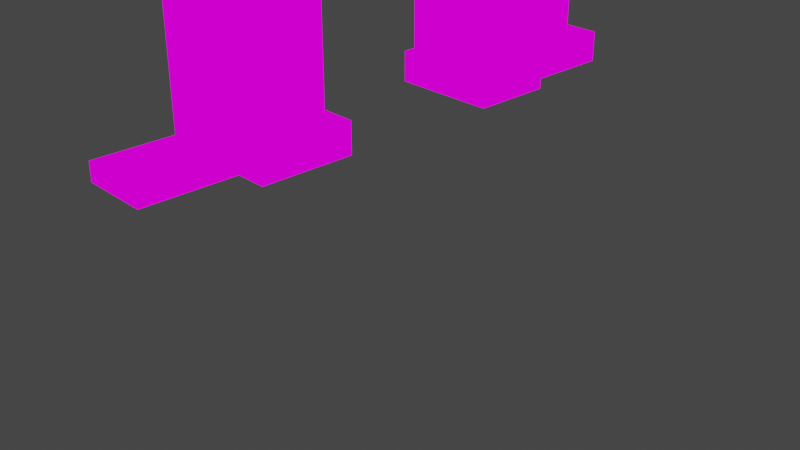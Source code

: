 # Source: porte_leu.blend  (saved by Blender 2.90.8; exported with 4.5.12 LTS)
import bpy
from mathutils import Matrix  # noqa: F401  (used for matrix-valued properties, if any)

bpy.ops.wm.read_factory_settings(use_empty=True)
scene = bpy.context.scene
scene.name = 'Scene'

# ---- collections
col_collection = bpy.data.collections.new('Collection'); scene.collection.children.link(col_collection)

# ---- images (referenced by path relative to the original .blend; pixels are not part of the script)
import os
ASSET_DIR = os.environ.get("B2B_ASSET_DIR", "")  # directory of the original .blend (textures are referenced by path, not embedded)
HERE = os.path.dirname(os.path.abspath(__file__))  # packed textures are extracted next to this script under _unpacked/

def load_image(name, relpath, width, height, colorspace="sRGB"):
    """Load a texture the original file referenced (path relative to the .blend, or extracted next to this script)."""
    p = next((c for c in (os.path.join(HERE, relpath), os.path.join(ASSET_DIR, relpath)) if relpath and os.path.exists(c)), "")
    if p:
        img = bpy.data.images.load(p, check_existing=True)
        img.name = name
    else:  # same state as the original file: an image datablock whose file is absent (Cycles renders it pink)
        img = bpy.data.images.new(name, width, height)
        img.source = "FILE"
        img.filepath = "//" + (relpath or name)
    img.colorspace_settings.name = colorspace
    return img
img_text_porte_leu_png = load_image('text_porte_leu.png', 'text_porte_leu.png', 1024, 1024, 'sRGB')

# ---- materials (node trees are filled in below, after node groups)
mat_material_001 = bpy.data.materials.new('Material.001')
mat_material_001.use_transparent_shadow = False

# ---- material node trees
mat_material_001.use_nodes = True; mat_material_001.node_tree.nodes.clear()
_N = mat_material_001.node_tree.nodes; _L = mat_material_001.node_tree.links
n0 = _N.new('ShaderNodeOutputMaterial'); n0.name = 'Material Output'; n0.location = (300, 300)
n1 = _N.new('ShaderNodeEmission'); n1.name = 'Emission'; n1.location = (10, 300)
n2 = _N.new('ShaderNodeTexImage'); n2.name = 'Image Texture'; n2.location = (-280, 275)
n2.image = img_text_porte_leu_png
n2.interpolation = 'Closest'
_L.new(n1.outputs[0], n0.inputs[0])
_L.new(n2.outputs[0], n1.inputs[0])
n0.is_active_output = True

# ---- world
world_world = bpy.data.worlds.new('World'); scene.world = world_world
world_world.use_nodes = True; world_world.node_tree.nodes.clear()
_N = world_world.node_tree.nodes; _L = world_world.node_tree.links
n0 = _N.new('ShaderNodeOutputWorld'); n0.name = 'World Output'; n0.location = (300, 300)
n1 = _N.new('ShaderNodeBackground'); n1.name = 'Background'; n1.location = (10, 300)
n1.inputs[0].default_value = (0.05088, 0.05088, 0.05088, 1.0)
_L.new(n1.outputs[0], n0.inputs[0])
n0.is_active_output = True
world_world.color = (0.05088, 0.05088, 0.05088)
world_world.use_sun_shadow = False
world_world.sun_shadow_jitter_overblur = 0.0

# ---- cameras
cam_camera = bpy.data.cameras.new('Camera')
cam_camera.clip_end = 100.0
cam_camera.ortho_scale = 7.314

# ---- lights
light_light = bpy.data.lights.new('Light', 'POINT')
light_light.transmission_factor = 0.0
light_light.energy = 1000.0
light_light.shadow_soft_size = 0.1
light_light.shadow_maximum_resolution = 0.006
light_light.use_absolute_resolution = True

# ---- meshes
me_cube_008 = bpy.data.meshes.new('Cube.008')
me_cube_008.from_pydata([(0.3189, -5.282, -0.4672), (0.3189, -5.282, -0.3305), (0.3189, -4.051, -0.4672), (0.3189, -4.006, -0.3305), (0.8201, -5.282, -0.4672), (0.8201, -5.282, -0.3305), (0.8201, -4.051, -0.4672), (0.8201, -4.006, -0.3305), (0.2734, -4.598, -0.4672), (0.2734, -4.598, -0.2394), (0.2734, -3.915, -0.4672), (0.2734, -3.915, -0.2394), (1.048, -4.598, -0.4672), (1.048, -4.598, -0.2394), (1.048, -3.915, -0.4672), (1.048, -3.915, -0.2394), (0.2278, -4.416, -0.4672), (0.2278, -4.416, 2.494), (0.2278, -2.229, -0.4672), (0.2278, -2.229, 2.494), (0.9113, -4.416, -0.4672), (0.9113, -4.416, 2.494), (0.9113, -2.229, -0.4672), (0.9113, -2.229, 2.494), (0.2278, -4.006, -0.4672), (0.2278, -4.006, 2.494), (0.9113, -4.006, -0.4672), (0.9113, -4.006, 2.494), (0.2278, -2.593, 2.494), (0.9113, -2.593, -0.4672), (0.2278, -2.593, -0.4672), (0.9113, -2.593, 2.494), (0.2278, -4.416, 2.039), (0.2278, -2.229, 2.039), (0.9113, -2.229, 2.039), (0.9113, -4.416, 2.039), (0.9113, -4.006, 2.039), (0.2278, -4.006, 2.039), (0.9113, -2.593, 2.039), (0.2278, -2.593, 2.039), (0.9113, -4.416, -0.3761), (0.9113, -4.006, -0.3761), (0.2278, -4.006, -0.3761), (0.2278, -4.416, -0.3761), (0.2278, -2.229, -0.3761), (0.9113, -2.229, -0.3761), (0.9113, -2.593, -0.3761), (0.2278, -2.593, -0.3761), (0.4556, -4.78, -0.4672), (0.4556, -4.78, 2.084), (0.4556, -4.416, -0.4672), (0.4556, -4.416, 2.084), (0.6834, -4.78, -0.4672), (0.6834, -4.78, 2.084), (0.6834, -4.416, -0.4672), (0.6834, -4.416, 2.084), (0.4556, -2.229, -0.4672), (0.4556, -2.229, 2.677), (0.4556, -1.864, -0.4672), (0.4556, -1.864, 2.677), (0.6834, -2.229, -0.4672), (0.6834, -2.229, 2.677), (0.6834, -1.864, -0.4672), (0.6834, -1.864, 2.677), (0.729, -2.502, 2.175), (0.729, -2.502, 1.765), (0.729, -4.097, 2.175), (0.729, -4.097, 1.765), (0.4101, -2.502, 2.175), (0.4101, -2.502, 1.765), (0.4101, -4.097, 2.175), (0.4101, -4.097, 1.765), (0.4101, -4.142, 2.494), (0.4101, -4.142, 2.859), (0.4101, -2.229, 2.494), (0.4101, -2.229, 2.859), (0.729, -4.142, 2.494), (0.729, -4.142, 2.859), (0.729, -2.229, 2.494), (0.729, -2.229, 2.859), (0.729, -4.142, 2.586), (0.4101, -4.142, 2.586), (0.729, -4.507, 2.586), (0.729, -4.507, 2.084), (0.4101, -4.507, 2.084), (0.4101, -4.507, 2.586), (0.4101, -4.416, 2.084), (0.729, -4.416, 2.084), (0.2734, -2.73, -0.4672), (0.2734, -2.73, -0.2394), (0.2734, -2.138, -0.4672), (0.2734, -2.138, -0.2394), (1.048, -2.73, -0.4672), (1.048, -2.73, -0.2394), (1.048, -2.138, -0.4672), (1.048, -2.138, -0.2394), (0.2734, -2.001, -0.4672), (0.2734, -2.001, -0.2394), (0.2734, -1.409, -0.4672), (0.2734, -1.409, -0.2394), (0.9113, -2.001, -0.4672), (0.9113, -2.001, -0.2394), (0.9113, -1.409, -0.4672), (0.9113, -1.409, -0.2394), (0.6834, -1.409, -0.4672), (0.6834, -1.409, -0.2394), (0.6834, -2.001, -0.4672), (0.6834, -2.001, -0.2394), (0.4556, -1.409, -0.4672), (0.4556, -2.001, -0.2394), (0.4556, -1.409, -0.2394), (0.4556, -2.001, -0.4672), (0.6834, -1.682, -0.2394), (0.4556, -1.682, -0.2394), (0.4556, -1.409, 0.2618), (0.6834, -1.409, 0.2618), (0.6834, -1.682, 0.2618), (0.4556, -1.682, 0.2618), (0.4556, -1.409, -0.2394), (0.6834, -1.409, -0.2394), (0.2734, -1.363, -0.2394), (0.2734, -1.363, -0.4672), (0.4556, -1.363, -0.4672), (0.6834, -1.363, -0.2394), (0.9113, -1.363, -0.2394), (0.9113, -1.363, -0.4672), (0.6834, -1.363, -0.4672), (0.4556, -1.363, -0.2394), (0.6834, -1.682, -0.2394), (0.4556, -1.682, -0.2394), (0.3645, -3.413, 1.72), (0.3645, -3.413, 2.95), (0.3645, -3.231, 1.72), (0.3645, -3.231, 2.95), (0.7746, -3.413, 1.72), (0.7746, -3.413, 2.95), (0.7746, -3.231, 1.72), (0.7746, -3.231, 2.95), (0.1823, -2.047, 1.127), (0.1823, -2.639, 1.127), (0.1823, -2.047, 1.31), (0.1823, -2.639, 1.31), (0.9568, -2.047, 1.127), (0.9568, -2.639, 1.127), (0.9568, -2.047, 1.31), (0.9568, -2.639, 1.31), (0.1823, -3.96, 1.082), (0.1823, -4.553, 1.082), (0.1823, -3.96, 1.264), (0.1823, -4.553, 1.264), (0.9568, -3.96, 1.082), (0.9568, -4.553, 1.082), (0.9568, -3.96, 1.264), (0.9568, -4.553, 1.264)], [], [(0, 1, 3, 2), (2, 3, 7, 6), (6, 7, 5, 4), (4, 5, 1, 0), (2, 6, 4, 0), (7, 3, 1, 5), (8, 9, 11, 10), (10, 11, 15, 14), (14, 15, 13, 12), (12, 13, 9, 8), (10, 14, 12, 8), (15, 11, 9, 13), (39, 28, 19, 33), (33, 19, 23, 34), (36, 27, 21, 35), (35, 21, 17, 32), (24, 26, 20, 16), (27, 25, 17, 21), (31, 28, 25, 27), (38, 31, 27, 36), (32, 17, 25, 37), (34, 23, 31, 38), (18, 22, 29, 30), (23, 19, 28, 31), (37, 25, 28, 39), (45, 34, 38, 46), (43, 32, 37, 42), (38, 36, 37, 39), (40, 35, 32, 43), (41, 36, 35, 40), (44, 33, 34, 45), (47, 39, 33, 44), (47, 30, 29, 46), (42, 41, 26, 24), (37, 36, 41, 42), (26, 41, 40, 20), (20, 40, 43, 16), (16, 43, 42, 24), (39, 47, 46, 38), (30, 47, 44, 18), (18, 44, 45, 22), (22, 45, 46, 29), (48, 49, 51, 50), (50, 51, 55, 54), (54, 55, 53, 52), (52, 53, 49, 48), (50, 54, 52, 48), (55, 51, 49, 53), (56, 57, 59, 58), (58, 59, 63, 62), (62, 63, 61, 60), (60, 61, 57, 56), (58, 62, 60, 56), (63, 59, 57, 61), (64, 66, 67, 65), (66, 70, 71, 67), (70, 68, 69, 71), (68, 64, 65, 69), (66, 64, 68, 70), (71, 69, 65, 67), (72, 81, 73, 75, 74), (74, 75, 79, 78), (78, 79, 77, 80, 76), (80, 81, 85, 82), (74, 78, 76, 72), (79, 75, 73, 77), (83, 82, 85, 84), (81, 80, 77, 73), (72, 76, 87, 86), (81, 72, 86, 84, 85), (76, 80, 82, 83, 87), (86, 87, 83, 84), (88, 89, 91, 90), (90, 91, 95, 94), (94, 95, 93, 92), (92, 93, 89, 88), (90, 94, 92, 88), (95, 91, 89, 93), (96, 97, 99, 98), (110, 105, 123, 127), (102, 103, 101, 100), (111, 109, 97, 96), (104, 102, 100, 106), (110, 99, 97, 109, 113), (103, 105, 112, 107, 101), (108, 104, 106, 111), (100, 101, 107, 106), (108, 98, 121, 122), (103, 102, 125, 124), (98, 108, 111, 96), (112, 105, 115, 116), (106, 107, 109, 111), (112, 113, 109, 107), (115, 114, 117, 116), (110, 114, 118), (110, 113, 117, 114), (117, 113, 129), (116, 117, 129, 128), (105, 110, 118, 119), (115, 105, 119), (126, 123, 124, 125), (122, 127, 123, 126), (121, 120, 127, 122), (99, 110, 127, 120), (104, 108, 122, 126), (105, 103, 124, 123), (98, 99, 120, 121), (102, 104, 126, 125), (112, 116, 128), (113, 112, 128, 129), (114, 115, 119, 118), (130, 131, 133, 132), (132, 133, 137, 136), (136, 137, 135, 134), (134, 135, 131, 130), (132, 136, 134, 130), (137, 133, 131, 135), (138, 139, 141, 140), (140, 141, 145, 144), (144, 145, 143, 142), (142, 143, 139, 138), (140, 144, 142, 138), (145, 141, 139, 143), (146, 147, 149, 148), (148, 149, 153, 152), (152, 153, 151, 150), (150, 151, 147, 146), (148, 152, 150, 146), (153, 149, 147, 151)])
me_cube_008.polygons.foreach_set('use_smooth', [True] * 129)
_k = set([(0, 1), (0, 2), (0, 4), (1, 3), (1, 5), (2, 3), (2, 6), (3, 7), (4, 5), (4, 6), (5, 7), (6, 7), (8, 9), (8, 10), (8, 12), (9, 11), (9, 13), (10, 11), (10, 14), (11, 15), (12, 13), (12, 14), (13, 15), (14, 15), (16, 20), (16, 24), (16, 43), (17, 21), (17, 25), (17, 32), (18, 22), (18, 30), (18, 44), (19, 23), (19, 28), (19, 33), (20, 26), (20, 40), (21, 27), (21, 35), (22, 29), (22, 45), (23, 31), (23, 34), (24, 26), (24, 42), (25, 28), (26, 41), (27, 31), (29, 30), (29, 46), (30, 47), (32, 43), (33, 44), (34, 45), (35, 40), (36, 37), (36, 38), (36, 41), (37, 39), (37, 42), (38, 39), (38, 46), (39, 47), (48, 49), (48, 50), (48, 52), (49, 51), (49, 53), (50, 51), (50, 54), (51, 55), (52, 53), (52, 54), (53, 55), (54, 55), (56, 57), (56, 58), (56, 60), (57, 59), (57, 61), (58, 59), (58, 62), (59, 63), (60, 61), (60, 62), (61, 63), (62, 63), (64, 65), (64, 66), (64, 68), (65, 67), (65, 69), (66, 67), (66, 70), (67, 71), (68, 69), (68, 70), (69, 71), (70, 71), (72, 74), (72, 76), (72, 86), (73, 75), (73, 77), (73, 81), (74, 75), (74, 78), (75, 79), (76, 78), (76, 87), (77, 79), (77, 80), (78, 79), (80, 81), (80, 82), (81, 85), (82, 83), (82, 85), (83, 84), (83, 87), (84, 85), (84, 86), (86, 87), (88, 89), (88, 90), (88, 92), (89, 91), (89, 93), (90, 91), (90, 94), (91, 95), (92, 93), (92, 94), (93, 95), (94, 95), (96, 97), (96, 98), (96, 111), (97, 99), (97, 109), (98, 121), (99, 120), (100, 101), (100, 102), (100, 106), (101, 103), (101, 107), (102, 125), (103, 124), (105, 112), (105, 115), (106, 111), (107, 109), (110, 113), (110, 114), (112, 116), (113, 117), (114, 115), (114, 117), (114, 118), (115, 116), (115, 119), (116, 117), (116, 128), (117, 129), (118, 119), (120, 121), (120, 127), (121, 122), (122, 126), (123, 124), (123, 127), (124, 125), (125, 126), (128, 129), (130, 131), (130, 132), (130, 134), (131, 133), (131, 135), (132, 133), (132, 136), (133, 137), (134, 135), (134, 136), (135, 137), (136, 137), (138, 139), (138, 140), (138, 142), (139, 141), (139, 143), (140, 141), (140, 144), (141, 145), (142, 143), (142, 144), (143, 145), (144, 145), (146, 147), (146, 148), (146, 150), (147, 149), (147, 151), (148, 149), (148, 152), (149, 153), (150, 151), (150, 152), (151, 153), (152, 153)])
me_cube_008.attributes.new('sharp_edge', 'BOOLEAN', 'EDGE').data.foreach_set('value', [ (min(e.vertices), max(e.vertices)) in _k for e in me_cube_008.edges])
_uv = me_cube_008.uv_layers.new(name='UVMap')
_uv.uv.foreach_set('vector', [0.07812, 0.2812, 0.07812, 0.3125, 0.2656, 0.3125, 0.2656, 0.2812, 0.4375, 0.2812, 0.4375, 0.3203, 0.5156, 0.3203, 0.5156, 0.2812, 0.007812, 0.01562, 0.03125, 0.007812, 0.03125, 0.2266, 0.007812, 0.2266, 0.5234, 0.2891, 0.5234, 0.3125, 0.4375, 0.3125, 0.4375, 0.2891, 0.9141, 0.4453, 0.9922, 0.4453, 0.9922, 0.2266, 0.9141, 0.2266, 0.5156, 0.3047, 0.4297, 0.3047, 0.4297, 0.08594, 0.5156, 0.08594, 0.3359, 0.2812, 0.3359, 0.3281, 0.4297, 0.3281, 0.4297, 0.2812, 0.1953, 0.2812, 0.1953, 0.3281, 0.3203, 0.3281, 0.3203, 0.2812, 0.9922, 0.007812, 0.9922, 0.04688, 0.8906, 0.04688, 0.8906, 0.007812, 0.3359, 0.2891, 0.3359, 0.3281, 0.2031, 0.3281, 0.2031, 0.2891, 0.1875, 0.4531, 0.3281, 0.4531, 0.3281, 0.3594, 0.1875, 0.3594, 0.3281, 0.4531, 0.1875, 0.4531, 0.1875, 0.3594, 0.3281, 0.3594, 0.4922, 0.9844, 0.4922, 0.9062, 0.4297, 0.9062, 0.4297, 0.9844, 0.4219, 0.7266, 0.4219, 0.8047, 0.5391, 0.8047, 0.5391, 0.7266, 0.2812, 0.7266, 0.2812, 0.8047, 0.2109, 0.8047, 0.2109, 0.7266, 0.5391, 0.7266, 0.5391, 0.8047, 0.4219, 0.8047, 0.4219, 0.7266, 0.4219, 0.3125, 0.5312, 0.3125, 0.5312, 0.2344, 0.4219, 0.2344, 0.5312, 0.5312, 0.4141, 0.5312, 0.4141, 0.4609, 0.5312, 0.4609, 0.5391, 0.5469, 0.4219, 0.5469, 0.4219, 0.3047, 0.5391, 0.3047, 0.7188, 0.8984, 0.7188, 0.9766, 0.4766, 0.9766, 0.4766, 0.8984, 0.2109, 0.7266, 0.2109, 0.8047, 0.2812, 0.8047, 0.2812, 0.7266, 0.4688, 0.9141, 0.4688, 0.9922, 0.4062, 0.9922, 0.4062, 0.9141, 0.4219, 0.625, 0.5312, 0.625, 0.5312, 0.5625, 0.4219, 0.5625, 0.875, 0.07031, 0.7578, 0.07031, 0.7578, 0.007812, 0.875, 0.007812, 0.7422, 0.9844, 0.7422, 0.9062, 0.4922, 0.9062, 0.4922, 0.9844, 0.7266, 0.4766, 0.7266, 0.8906, 0.6641, 0.8906, 0.6641, 0.4766, 0.2109, 0.2891, 0.2109, 0.7266, 0.2812, 0.7266, 0.2812, 0.2891, 0.5391, 0.5547, 0.5391, 0.3047, 0.4219, 0.3047, 0.4219, 0.5547, 0.07812, 0.5703, 0.07812, 0.9844, -0.03906, 0.9844, -0.03906, 0.5703, 0.125, 0.5703, 0.125, 0.9844, 0.05469, 0.9844, 0.05469, 0.5703, 0.007812, 0.5703, 0.007812, 0.9844, 0.125, 0.9844, 0.125, 0.5703, 0.4766, 0.3438, 0.4766, 0.7578, 0.5312, 0.7578, 0.5312, 0.3438, 0.4219, 0.2891, 0.4219, 0.2734, 0.5391, 0.2734, 0.5391, 0.2891, 0.4219, 0.2891, 0.5312, 0.2891, 0.5312, 0.2734, 0.4219, 0.2734, 0.8828, 0.9062, 0.9922, 0.9062, 0.9922, 0.4688, 0.8828, 0.4688, 0.2734, 0.2734, 0.2734, 0.2891, 0.2109, 0.2891, 0.2109, 0.2734, 0.5312, 0.2734, 0.5312, 0.2891, 0.4219, 0.2891, 0.4219, 0.2734, 0.2109, 0.2734, 0.2109, 0.2891, 0.2812, 0.2891, 0.2812, 0.2734, 0.875, 0.8906, 0.875, 0.4531, 0.9922, 0.4531, 0.9922, 0.8906, 0.5312, 0.2734, 0.5312, 0.2891, 0.6016, 0.2891, 0.6016, 0.2734, 0.4219, 0.2734, 0.4219, 0.2891, 0.5312, 0.2891, 0.5312, 0.2734, 0.6016, 0.2734, 0.6016, 0.2891, 0.5391, 0.2891, 0.5391, 0.2734, 0.1562, 0.2812, 0.1562, 0.7188, 0.2188, 0.7188, 0.2188, 0.2812, 0.4531, 0.2969, 0.4531, 0.7031, 0.5, 0.7031, 0.5, 0.2969, 0.8203, 0.0, 0.8203, 0.4375, 0.7578, 0.4375, 0.7578, 0.0, 0.4922, 0.2656, 0.4922, 0.7031, 0.4531, 0.7031, 0.4531, 0.2656, 0.4531, 0.2344, 0.5, 0.2344, 0.5, 0.1719, 0.4531, 0.1719, 0.5, 0.2344, 0.4609, 0.2344, 0.4609, 0.1719, 0.5, 0.1719, 0.8047, 0.3438, 0.8047, 0.8828, 0.8672, 0.8828, 0.8672, 0.3438, 0.4609, 0.2891, 0.4609, 0.8281, 0.5, 0.8281, 0.5, 0.2891, 0.7969, 0.3516, 0.7969, 0.8906, 0.7344, 0.8906, 0.7344, 0.3516, 0.5, 0.3047, 0.5, 0.8047, 0.4531, 0.8047, 0.4531, 0.3047, 0.4531, 0.6875, 0.5, 0.6875, 0.5, 0.625, 0.4531, 0.625, 0.5, 0.6875, 0.4609, 0.6875, 0.4609, 0.625, 0.5, 0.625, 0.9922, 0.9922, 0.7188, 0.9922, 0.7188, 0.8984, 0.9922, 0.8984, 0.5078, 0.7422, 0.4531, 0.7422, 0.4531, 0.6641, 0.5078, 0.6641, 0.2578, 0.7422, 0.5312, 0.7422, 0.5312, 0.6719, 0.2578, 0.6719, 0.4531, 0.7422, 0.5078, 0.7422, 0.5078, 0.6641, 0.4531, 0.6641, 0.5, 0.2812, 0.5, 0.5859, 0.4531, 0.5859, 0.4531, 0.2812, 0.4531, 0.2812, 0.4531, 0.5859, 0.5, 0.5859, 0.5, 0.2812, 0.2656, 0.7969, 0.2656, 0.8125, 0.2656, 0.8594, 0.5938, 0.8594, 0.5938, 0.7969, 0.4531, 0.7969, 0.4531, 0.8594, 0.5078, 0.8594, 0.5078, 0.7969, 0.5938, 0.7969, 0.5938, 0.8594, 0.2656, 0.8594, 0.2656, 0.8125, 0.2656, 0.7969, 0.5, 0.2812, 0.4453, 0.2812, 0.4453, 0.2188, 0.5, 0.2188, 0.4531, 0.6406, 0.5, 0.6406, 0.5, 0.2656, 0.4531, 0.2656, 0.5, 0.5938, 0.4453, 0.5938, 0.4453, 0.2656, 0.5, 0.2656, 0.5078, 0.7266, 0.5078, 0.8125, 0.4531, 0.8125, 0.4531, 0.7266, 0.4531, 0.8125, 0.5078, 0.8125, 0.5078, 0.8594, 0.4531, 0.8594, 0.4531, 0.7969, 0.5156, 0.7969, 0.5156, 0.7188, 0.4531, 0.7188, 0.2656, 0.8125, 0.2656, 0.7969, 0.2188, 0.7188, 0.2031, 0.7188, 0.2031, 0.8125, 0.2656, 0.7969, 0.2656, 0.8047, 0.2031, 0.8047, 0.2031, 0.7188, 0.2188, 0.7188, 0.4531, 0.2344, 0.5, 0.2344, 0.5, 0.2188, 0.4531, 0.2188, 0.5078, 0.2812, 0.5078, 0.3281, 0.6016, 0.3281, 0.6016, 0.2812, 0.4297, 0.2812, 0.4297, 0.3281, 0.5625, 0.3281, 0.5625, 0.2812, 0.6094, 0.2812, 0.6094, 0.3203, 0.5078, 0.3203, 0.5078, 0.2812, 0.5547, 0.2812, 0.5547, 0.3281, 0.4297, 0.3281, 0.4297, 0.2812, 0.4219, 0.6406, 0.5625, 0.6406, 0.5625, 0.5312, 0.4219, 0.5312, 0.5547, 0.6328, 0.4219, 0.6328, 0.4219, 0.5312, 0.5547, 0.5312, 0.6328, 0.2812, 0.6328, 0.3281, 0.7266, 0.3281, 0.7266, 0.2812, 0.4531, 0.7734, 0.4922, 0.7734, 0.4922, 0.7656, 0.4531, 0.7656, 0.7344, 0.2812, 0.7344, 0.3281, 0.6328, 0.3281, 0.6328, 0.2812, 0.4531, 0.2812, 0.4531, 0.3281, 0.4297, 0.3281, 0.4297, 0.2812, 0.5, 0.7656, 0.5312, 0.7656, 0.5312, 0.6562, 0.5, 0.6562, 0.4531, 0.7656, 0.4219, 0.7656, 0.4219, 0.6641, 0.4531, 0.6641, 0.4531, 0.7188, 0.5391, 0.7578, 0.5, 0.7578, 0.5, 0.7109, 0.5, 0.6562, 0.5391, 0.6562, 0.4531, 0.7656, 0.5, 0.7656, 0.5, 0.6562, 0.4531, 0.6562, 0.5312, 0.2812, 0.5312, 0.3281, 0.5, 0.3281, 0.5, 0.2812, 0.4531, 0.7656, 0.4219, 0.7656, 0.4219, 0.7656, 0.4531, 0.7656, 0.7344, 0.3281, 0.7344, 0.2812, 0.7422, 0.2812, 0.7422, 0.3281, 0.4219, 0.7656, 0.4531, 0.7656, 0.4531, 0.6562, 0.4219, 0.6562, 0.8281, 0.007812, 0.875, 0.007812, 0.875, 0.09375, 0.8281, 0.09375, 0.5, 0.2812, 0.5, 0.3281, 0.4531, 0.3281, 0.4531, 0.2812, 0.5, 0.7109, 0.4609, 0.7109, 0.4609, 0.6562, 0.5, 0.6562, 0.8672, 0.0625, 0.8359, 0.0625, 0.8359, 0.02344, 0.8672, 0.02344, 0.4531, 0.7656, 0.4531, 0.7656, 0.4531, 0.7656, 0.875, 0.007812, 0.8281, 0.007812, 0.8281, 0.09375, 0.875, 0.09375, 0.4531, 0.7188, 0.4531, 0.7188, 0.4531, 0.7188, 0.5, 0.4062, 0.4531, 0.4062, 0.4531, 0.3281, 0.5, 0.3281, 0.5, 0.7656, 0.4531, 0.7656, 0.4531, 0.7656, 0.5, 0.7656, 0.5, 0.7656, 0.5, 0.7656, 0.5, 0.7656, 0.5, 0.2812, 0.5, 0.3281, 0.5391, 0.3281, 0.5391, 0.2812, 0.4531, 0.2812, 0.4531, 0.3281, 0.5, 0.3281, 0.5, 0.2812, 0.4297, 0.2812, 0.4297, 0.3281, 0.4609, 0.3281, 0.4609, 0.2812, 0.4219, 0.7656, 0.4531, 0.7656, 0.4531, 0.7656, 0.4219, 0.7656, 0.5, 0.7656, 0.4531, 0.7656, 0.4531, 0.7656, 0.5, 0.7656, 0.5, 0.7578, 0.5391, 0.7578, 0.5391, 0.7656, 0.5, 0.7656, 0.7266, 0.2812, 0.7266, 0.3281, 0.7422, 0.3281, 0.7422, 0.2812, 0.5312, 0.7656, 0.5, 0.7656, 0.5, 0.7656, 0.5312, 0.7656, 0.5, 0.7188, 0.5, 0.7188, 0.5, 0.7188, 0.4531, 0.7188, 0.5, 0.7188, 0.5, 0.7188, 0.4531, 0.7188, 0.8281, 0.09375, 0.875, 0.09375, 0.875, 0.007812, 0.8281, 0.007812, 0.3906, 0.6562, 0.3906, 0.875, 0.4219, 0.875, 0.4219, 0.6562, 0.4375, 0.6641, 0.4375, 0.875, 0.5078, 0.875, 0.5078, 0.6641, 0.4219, 0.6562, 0.4219, 0.8672, 0.3906, 0.8672, 0.3906, 0.6562, 0.5078, 0.6562, 0.5078, 0.8672, 0.4375, 0.8672, 0.4375, 0.6562, 0.4375, 0.4375, 0.5156, 0.4375, 0.5156, 0.4062, 0.4375, 0.4062, 0.5078, 0.4375, 0.4375, 0.4375, 0.4375, 0.4062, 0.5078, 0.4062, 0.625, 0.5625, 0.5156, 0.5625, 0.5156, 0.5938, 0.625, 0.5938, 0.4141, 0.6484, 0.4141, 0.5469, 0.5469, 0.5469, 0.5469, 0.6484, 0.6172, 0.5938, 0.5156, 0.5938, 0.5156, 0.5625, 0.6172, 0.5625, 0.5469, 0.6562, 0.5469, 0.5469, 0.4062, 0.5469, 0.4062, 0.6562, 0.4062, 0.5938, 0.5391, 0.5938, 0.5391, 0.5625, 0.4062, 0.5625, 0.5391, 0.5938, 0.4062, 0.5938, 0.4062, 0.5625, 0.5391, 0.5625, 0.2969, 0.5469, 0.1875, 0.5469, 0.1875, 0.5781, 0.2969, 0.5781, 0.4141, 0.3203, 0.4141, 0.2188, 0.5469, 0.2188, 0.5469, 0.3203, 0.2891, 0.5781, 0.1875, 0.5781, 0.1875, 0.5469, 0.2891, 0.5469, 0.5469, 0.3125, 0.5469, 0.2188, 0.4062, 0.2188, 0.4062, 0.3125, 0.4062, 0.5781, 0.5391, 0.5781, 0.5391, 0.5469, 0.4062, 0.5469, 0.5391, 0.5781, 0.4062, 0.5781, 0.4062, 0.5469, 0.5391, 0.5469])
me_cube_008.materials.append(mat_material_001)
me_cube_008.use_remesh_fix_poles = True
me_cube_008.use_remesh_preserve_attributes = False
me_cube_008.use_mirror_vertex_groups = False
me_cube_008.update()
me_cube_008.normals_split_custom_set([tuple(v) for v in zip(*[iter([-1.0, 0.0, 0.0, -1.0, 0.0, 0.0, -1.0, 0.0, 0.0, -1.0, 0.0, 0.0, 0.0, 0.9487, -0.3162, 0.0, 0.9487, -0.3162, 0.0, 0.9487, -0.3162, 0.0, 0.9487, -0.3162, 1.0, 0.0, 0.0, 1.0, 0.0, 0.0, 1.0, 0.0, 0.0, 1.0, 0.0, 0.0, 0.0, -1.0, 0.0, 0.0, -1.0, 0.0, 0.0, -1.0, 0.0, 0.0, -1.0, 0.0, 0.0, 1.696e-07, -1.0, 0.0, 1.696e-07, -1.0, 0.0, 1.696e-07, -1.0, 0.0, 1.696e-07, -1.0, 0.0, -1.635e-07, 1.0, 0.0, -1.635e-07, 1.0, 0.0, -1.635e-07, 1.0, 0.0, -1.635e-07, 1.0, -1.0, 0.0, 0.0, -1.0, 0.0, 0.0, -1.0, 0.0, 0.0, -1.0, 0.0, 0.0, 0.0, 1.0, 0.0, 0.0, 1.0, 0.0, 0.0, 1.0, 0.0, 0.0, 1.0, 0.0, 1.0, 0.0, 0.0, 1.0, 0.0, 0.0, 1.0, 0.0, 0.0, 1.0, 0.0, 0.0, 0.0, -1.0, 0.0, 0.0, -1.0, 0.0, 0.0, -1.0, 0.0, 0.0, -1.0, 0.0, 0.0, 1.744e-07, -1.0, 0.0, 1.744e-07, -1.0, 0.0, 1.744e-07, -1.0, 0.0, 1.744e-07, -1.0, 0.0, -1.526e-07, 1.0, 0.0, -1.526e-07, 1.0, 0.0, -1.526e-07, 1.0, 0.0, -1.526e-07, 1.0, -1.0, -2.257e-08, 0.0, -1.0, 0.0, 0.0, -1.0, 0.0, 0.0, -1.0, -3.386e-08, 0.0, 0.0, 1.0, 4.189e-07, 0.0, 1.0, 7.656e-07, 0.0, 1.0, 7.656e-07, 0.0, 1.0, 4.189e-07, 1.0, 0.0, 0.0, 1.0, 0.0, 0.0, 1.0, 0.0, 0.0, 1.0, 0.0, 0.0, 0.0, -1.0, -1.445e-07, 0.0, -1.0, 0.0, 0.0, -1.0, 0.0, 0.0, -1.0, -1.445e-07, 0.0, 1.454e-07, -1.0, 0.0, 1.454e-07, -1.0, 0.0, 1.454e-07, -1.0, 0.0, 1.454e-07, -1.0, 0.0, -8.44e-08, 1.0, 0.0, -8.44e-08, 1.0, 0.0, 0.0, 1.0, 0.0, 0.0, 1.0, 0.0, -8.44e-08, 1.0, 0.0, -8.44e-08, 1.0, 0.0, -8.44e-08, 1.0, 0.0, -8.44e-08, 1.0, 1.0, 9.029e-08, 0.0, 1.0, 0.0, 0.0, 1.0, 0.0, 0.0, 1.0, 0.0, 0.0, -1.0, 0.0, 0.0, -1.0, 0.0, 0.0, -1.0, 0.0, 0.0, -1.0, 0.0, 0.0, 1.0, 1.354e-07, 0.0, 1.0, 0.0, 0.0, 1.0, 0.0, 0.0, 1.0, 9.029e-08, 0.0, 0.0, 1.635e-07, -1.0, 0.0, 1.635e-07, -1.0, 0.0, 1.635e-07, -1.0, 0.0, 1.635e-07, -1.0, 0.0, 0.0, 1.0, 0.0, 0.0, 1.0, 0.0, -8.44e-08, 1.0, 0.0, -8.44e-08, 1.0, -1.0, 0.0, 0.0, -1.0, 0.0, 0.0, -1.0, 0.0, 0.0, -1.0, -2.257e-08, 0.0, 1.0, 1.354e-07, 0.0, 1.0, 1.354e-07, 0.0, 1.0, 9.029e-08, 0.0, 1.0, 1.354e-07, 0.0, -1.0, 0.0, 0.0, -1.0, 0.0, 0.0, -1.0, 0.0, 0.0, -1.0, 0.0, 0.0, 0.0, 1.688e-07, -1.0, 0.0, 1.688e-07, -1.0, 0.0, 1.688e-07, -1.0, 0.0, 1.688e-07, -1.0, 0.0, -1.0, -1.445e-07, 0.0, -1.0, -1.445e-07, 0.0, -1.0, -1.445e-07, 0.0, -1.0, -1.445e-07, 1.0, 0.0, 0.0, 1.0, 0.0, 0.0, 1.0, 0.0, 0.0, 1.0, 0.0, 0.0, 0.0, 1.0, 3.612e-08, 0.0, 1.0, 4.189e-07, 0.0, 1.0, 4.189e-07, 0.0, 1.0, 3.612e-08, -1.0, -3.386e-08, 0.0, -1.0, -2.257e-08, 0.0, -1.0, -3.386e-08, 0.0, -1.0, -3.386e-08, 0.0, 0.0, -1.0, -3.612e-08, 0.0, -1.0, 0.0, 0.0, -1.0, 0.0, 0.0, -1.0, -3.612e-08, 0.0, 1.0, 1.445e-07, 0.0, 1.0, 1.445e-07, 0.0, 1.0, 0.0, 0.0, 1.0, 0.0, 0.0, 1.0, 2.889e-07, 0.0, 1.0, 2.889e-07, 0.0, 1.0, 1.445e-07, 0.0, 1.0, 1.445e-07, 1.0, 0.0, 0.0, 1.0, 0.0, 0.0, 1.0, 0.0, 0.0, 1.0, 0.0, 0.0, 0.0, -1.0, 0.0, 0.0, -1.0, -1.445e-07, 0.0, -1.0, -1.445e-07, 0.0, -1.0, 0.0, -1.0, 0.0, 0.0, -1.0, 0.0, 0.0, -1.0, 0.0, 0.0, -1.0, 0.0, 0.0, 0.0, -1.0, -7.223e-08, 0.0, -1.0, -3.612e-08, 0.0, -1.0, -3.612e-08, 0.0, -1.0, -7.223e-08, -1.0, 0.0, 0.0, -1.0, -3.386e-08, 0.0, -1.0, -3.386e-08, 0.0, -1.0, 0.0, 0.0, 0.0, 1.0, 0.0, 0.0, 1.0, 3.612e-08, 0.0, 1.0, 3.612e-08, 0.0, 1.0, 0.0, 1.0, 0.0, 0.0, 1.0, 1.354e-07, 0.0, 1.0, 1.354e-07, 0.0, 1.0, 0.0, 0.0, -1.0, 0.0, 0.0, -1.0, 0.0, 0.0, -1.0, 0.0, 0.0, -1.0, 0.0, 0.0, 0.0, 1.0, 2.051e-07, 0.0, 1.0, 2.051e-07, 0.0, 1.0, 2.051e-07, 0.0, 1.0, 2.051e-07, 1.0, 0.0, 0.0, 1.0, 0.0, 0.0, 1.0, 0.0, 0.0, 1.0, 0.0, 0.0, 0.0, -1.0, -2.051e-07, 0.0, -1.0, -2.051e-07, 0.0, -1.0, -2.051e-07, 0.0, -1.0, -2.051e-07, 0.0, 1.635e-07, -1.0, 0.0, 1.635e-07, -1.0, 0.0, 1.635e-07, -1.0, 0.0, 1.635e-07, -1.0, 0.0, 0.0, 1.0, 0.0, 0.0, 1.0, 0.0, 0.0, 1.0, 0.0, 0.0, 1.0, -1.0, -1.04e-07, 0.0, -1.0, -1.04e-07, 0.0, -1.0, -1.04e-07, 0.0, -1.0, -1.04e-07, 0.0, 0.0, 1.0, 1.664e-07, 0.0, 1.0, 1.664e-07, 0.0, 1.0, 1.664e-07, 0.0, 1.0, 1.664e-07, 1.0, 2.081e-07, 0.0, 1.0, 2.081e-07, 0.0, 1.0, 2.081e-07, 0.0, 1.0, 2.081e-07, 0.0, 0.0, -1.0, -1.664e-07, 0.0, -1.0, -1.664e-07, 0.0, -1.0, -1.664e-07, 0.0, -1.0, -1.664e-07, 0.0, 1.635e-07, -1.0, 0.0, 1.635e-07, -1.0, 0.0, 1.635e-07, -1.0, 0.0, 1.635e-07, -1.0, 0.0, -6.541e-07, 1.0, 0.0, -6.541e-07, 1.0, 0.0, -6.541e-07, 1.0, 0.0, -6.541e-07, 1.0, 1.0, 1.148e-08, 0.0, 1.0, 1.148e-08, 0.0, 1.0, 1.148e-08, 0.0, 1.0, 1.148e-08, 0.0, 0.0, -1.0, 0.0, 0.0, -1.0, 0.0, 0.0, -1.0, 0.0, 0.0, -1.0, 0.0, -1.0, -3.61e-09, 0.0, -1.0, -3.61e-09, 0.0, -1.0, -3.61e-09, 0.0, -1.0, -3.61e-09, 0.0, 0.0, 1.0, 0.0, 0.0, 1.0, 0.0, 0.0, 1.0, 0.0, 0.0, 1.0, 0.0, 0.0, -1.495e-07, 1.0, 0.0, -1.495e-07, 1.0, 0.0, -1.495e-07, 1.0, 0.0, -1.495e-07, 1.0, 0.0, 2.243e-07, -1.0, 0.0, 2.243e-07, -1.0, 0.0, 2.243e-07, -1.0, 0.0, 2.243e-07, -1.0, -1.0, -8.136e-09, 0.0, -1.0, -1.424e-08, 0.0, -1.0, -2.136e-08, 0.0, -1.0, -2.136e-08, 0.0, -1.0, -2.136e-08, 0.0, 0.0, 1.0, 0.0, 0.0, 1.0, 0.0, 0.0, 1.0, 0.0, 0.0, 1.0, 0.0, 1.0, -2.136e-08, 0.0, 1.0, -2.136e-08, 0.0, 1.0, -2.136e-08, 0.0, 1.0, -1.424e-08, 0.0, 1.0, -8.136e-09, 0.0, 0.0, 0.0, 1.0, 0.0, 0.0, 1.0, 0.0, 0.0, 1.0, 0.0, 0.0, 1.0, 0.0, 1.246e-07, -1.0, 0.0, 1.246e-07, -1.0, 0.0, 1.246e-07, -1.0, 0.0, 1.246e-07, -1.0, 0.0, -1.246e-07, 1.0, 0.0, -1.246e-07, 1.0, 0.0, -1.246e-07, 1.0, 0.0, -1.246e-07, 1.0, 0.0, -1.0, 0.0, 0.0, -1.0, 0.0, 0.0, -1.0, 0.0, 0.0, -1.0, 0.0, 0.0, -1.0, 0.0, 0.0, -1.0, 0.0, 0.0, -1.0, 0.0, 0.0, -1.0, 0.0, 0.0, 0.8321, -0.5547, 0.0, 0.8321, -0.5547, 0.0, 0.8321, -0.5547, 0.0, 0.8321, -0.5547, -1.0, -1.424e-08, 0.0, -1.0, -8.136e-09, 0.0, -1.0, 0.0, 0.0, -1.0, 0.0, 0.0, -1.0, 0.0, 0.0, 1.0, -8.136e-09, 0.0, 1.0, -1.424e-08, 0.0, 1.0, 0.0, 0.0, 1.0, 0.0, 0.0, 1.0, 0.0, 0.0, 0.0, 0.0, -1.0, 0.0, 0.0, -1.0, 0.0, 0.0, -1.0, 0.0, 0.0, -1.0, -1.0, 0.0, 0.0, -1.0, 0.0, 0.0, -1.0, 0.0, 0.0, -1.0, 0.0, 0.0, 0.0, 1.0, 0.0, 0.0, 1.0, 0.0, 0.0, 1.0, 0.0, 0.0, 1.0, 0.0, 1.0, 0.0, 0.0, 1.0, 0.0, 0.0, 1.0, 0.0, 0.0, 1.0, 0.0, 0.0, 0.0, -1.0, 0.0, 0.0, -1.0, 0.0, 0.0, -1.0, 0.0, 0.0, -1.0, 0.0, 0.0, 1.509e-07, -1.0, 0.0, 1.509e-07, -1.0, 0.0, 1.509e-07, -1.0, 0.0, 1.509e-07, -1.0, 0.0, -1.761e-07, 1.0, 0.0, -1.761e-07, 1.0, 0.0, -1.761e-07, 1.0, 0.0, -1.761e-07, 1.0, -1.0, 0.0, 0.0, -1.0, 0.0, 0.0, -1.0, 0.0, 0.0, -1.0, 0.0, 0.0, 0.0, 0.0, 0.0, 0.0, 0.0, 0.0, 0.0, 0.0, 1.0, 0.0, 0.0, 1.0, 1.0, -6.626e-07, 0.0, 1.0, -6.626e-07, 0.0, 1.0, 1.104e-07, 0.0, 1.0, 1.104e-07, 0.0, 0.0, -1.0, 0.0, 0.0, -1.0, 0.0, 0.0, -1.0, 0.0, 0.0, -1.0, 0.0, 0.0, 4.025e-07, -1.0, 0.0, 4.025e-07, -1.0, 0.0, 1.509e-07, -1.0, 0.0, 1.509e-07, -1.0, 0.0, 0.0, 0.0, -3.451e-08, -8.805e-08, 1.0, -6.902e-08, -1.761e-07, 1.0, -3.451e-08, -1.815e-07, 1.0, 0.0, 0.0, 0.0, 2.761e-08, -8.805e-08, 1.0, 0.0, 0.0, 0.0, 0.0, 0.0, 0.0, 2.761e-08, -1.815e-07, 1.0, 5.521e-08, -1.761e-07, 1.0, 0.0, 4.025e-07, -1.0, 0.0, 4.025e-07, -1.0, 0.0, 1.509e-07, -1.0, 0.0, 1.509e-07, -1.0, 0.0, -1.0, 0.0, 0.0, -1.0, 0.0, 0.0, -1.0, 0.0, 0.0, -1.0, 0.0, 0.0, 4.025e-07, -1.0, 0.0, 4.025e-07, -1.0, 0.0, 6.541e-07, -1.0, 0.0, 6.541e-07, -1.0, 1.0, -6.626e-07, 0.0, 1.0, -6.626e-07, 0.0, 1.0, -1.436e-06, 0.0, 1.0, -1.436e-06, 0.0, 0.0, 4.025e-07, -1.0, 0.0, 4.025e-07, -1.0, 0.0, 1.509e-07, -1.0, 0.0, 1.509e-07, -1.0, 1.0, 1.487e-07, 0.0, 1.0, 1.487e-07, 0.0, 1.0, 1.487e-07, 0.0, 1.0, 1.487e-07, 0.0, 0.0, -1.0, 0.0, 0.0, -1.0, 0.0, 0.0, -1.0, 0.0, 0.0, -1.0, 0.0, 0.0, 0.0, 0.0, 0.0, 0.0, 0.0, -3.451e-08, -1.815e-07, 1.0, 2.761e-08, -1.815e-07, 1.0, 0.0, -1.09e-07, 1.0, 0.0, -1.09e-07, 1.0, 0.0, -1.09e-07, 1.0, 0.0, -1.09e-07, 1.0, 0.0, 0.0, 0.0, 0.0, 0.0, 0.0, 0.0, 0.0, 0.0, -1.0, -2.079e-07, 0.0, -1.0, -2.079e-07, 0.0, -1.0, -2.079e-07, 0.0, -1.0, -2.079e-07, 0.0, 0.0, 0.0, 0.0, 0.0, 0.0, 0.0, 0.0, 0.0, 0.0, 0.0, -1.0, 0.0, 0.0, -1.0, 0.0, 0.0, -1.0, 0.0, 0.0, -1.0, 0.0, 0.0, 0.0, 0.0, 0.0, 0.0, 0.0, 0.0, 0.0, 0.0, 0.0, 0.0, 0.0, 0.0, 0.0, 0.0, 0.0, 0.0, 0.0, 0.0, 0.0, 0.0, 0.0, 1.0, 5.742e-07, 0.0, 1.0, 5.742e-07, 0.0, 1.0, 5.742e-07, 0.0, 1.0, 5.742e-07, 0.0, 1.0, 4.666e-07, 0.0, 1.0, 4.666e-07, 0.0, 1.0, 5.742e-07, 0.0, 1.0, 5.742e-07, 0.0, 1.0, 3.589e-07, 0.0, 1.0, 3.589e-07, 0.0, 1.0, 4.666e-07, 0.0, 1.0, 4.666e-07, -3.451e-08, -8.805e-08, 1.0, 0.0, 0.0, 0.0, 0.0, 0.0, 1.0, 0.0, 0.0, 1.0, 0.0, 4.025e-07, -1.0, 0.0, 4.025e-07, -1.0, 0.0, 6.541e-07, -1.0, 0.0, 6.541e-07, -1.0, 0.0, 0.0, 0.0, 2.761e-08, -8.805e-08, 1.0, 0.0, 0.0, 1.0, 0.0, 0.0, 1.0, -1.0, 0.0, 0.0, -1.0, 0.0, 0.0, -1.0, 0.0, 0.0, -1.0, 0.0, 0.0, 0.0, 4.025e-07, -1.0, 0.0, 4.025e-07, -1.0, 0.0, 6.541e-07, -1.0, 0.0, 6.541e-07, -1.0, 0.0, 0.0, 0.0, 0.0, 0.0, 0.0, 0.0, 0.0, 0.0, 0.0, 0.0, 0.0, 0.0, 0.0, 0.0, 0.0, 0.0, 0.0, 0.0, 0.0, 0.0, 0.0, 1.0, 0.0, 0.0, 1.0, 0.0, 0.0, 1.0, 0.0, 0.0, 1.0, 0.0, -1.0, 0.0, 0.0, -1.0, 0.0, 0.0, -1.0, 0.0, 0.0, -1.0, 0.0, 0.0, 0.0, 1.0, 2.363e-07, 0.0, 1.0, 2.363e-07, 0.0, 1.0, 2.363e-07, 0.0, 1.0, 2.363e-07, 1.0, 0.0, 0.0, 1.0, 0.0, 0.0, 1.0, 0.0, 0.0, 1.0, 0.0, 0.0, 0.0, -1.0, -2.363e-07, 0.0, -1.0, -2.363e-07, 0.0, -1.0, -2.363e-07, 0.0, -1.0, -2.363e-07, 0.0, 6.541e-07, -1.0, 0.0, 6.541e-07, -1.0, 0.0, 6.541e-07, -1.0, 0.0, 6.541e-07, -1.0, 0.0, 0.0, 1.0, 0.0, 0.0, 1.0, 0.0, 0.0, 1.0, 0.0, 0.0, 1.0, -1.0, 5.796e-09, 0.0, -1.0, 5.796e-09, 0.0, -1.0, 5.796e-09, 0.0, -1.0, 5.796e-09, 0.0, 0.0, -2.013e-07, 1.0, 0.0, -2.013e-07, 1.0, 0.0, -2.013e-07, 1.0, 0.0, -2.013e-07, 1.0, 1.0, 4.768e-08, 0.0, 1.0, 4.768e-08, 0.0, 1.0, 4.768e-08, 0.0, 1.0, 4.768e-08, 0.0, 0.0, 2.013e-07, -1.0, 0.0, 2.013e-07, -1.0, 0.0, 2.013e-07, -1.0, 0.0, 2.013e-07, -1.0, 0.0, 1.0, 0.0, 0.0, 1.0, 0.0, 0.0, 1.0, 0.0, 0.0, 1.0, 0.0, 0.0, -1.0, 0.0, 0.0, -1.0, 0.0, 0.0, -1.0, 0.0, 0.0, -1.0, 0.0, -1.0, 5.796e-09, 0.0, -1.0, 5.796e-09, 0.0, -1.0, 5.796e-09, 0.0, -1.0, 5.796e-09, 0.0, 0.0, -2.013e-07, 1.0, 0.0, -2.013e-07, 1.0, 0.0, -2.013e-07, 1.0, 0.0, -2.013e-07, 1.0, 1.0, 4.768e-08, 0.0, 1.0, 4.768e-08, 0.0, 1.0, 4.768e-08, 0.0, 1.0, 4.768e-08, 0.0, 0.0, 2.013e-07, -1.0, 0.0, 2.013e-07, -1.0, 0.0, 2.013e-07, -1.0, 0.0, 2.013e-07, -1.0, 0.0, 1.0, 0.0, 0.0, 1.0, 0.0, 0.0, 1.0, 0.0, 0.0, 1.0, 0.0, 0.0, -1.0, 0.0, 0.0, -1.0, 0.0, 0.0, -1.0, 0.0, 0.0, -1.0, 0.0])] * 3)])

# ---- objects
ob_light = bpy.data.objects.new('Light', light_light)
ob_camera = bpy.data.objects.new('Camera', cam_camera)
ob_cube_005 = bpy.data.objects.new('Cube.005', me_cube_008)

# ---- transforms, parenting, visibility, modifiers, constraints
ob_light.location = (4.0, 1.745, 4.641)
ob_light.rotation_euler = (0.6503, 0.05522, 1.866)
ob_light.lock_rotations_4d = False
ob_light.empty_display_type = 'ARROWS'
ob_light.color = (0.0, 0.0, 0.0, 0.0)
ob_light.lineart.crease_threshold = 0.0
ob_camera.location = (7.0, -6.255, 3.641)
ob_camera.rotation_euler = (1.109, 0.0, 0.8149)
ob_camera.lock_rotations_4d = False
ob_camera.empty_display_type = 'ARROWS'
ob_camera.color = (0.0, 0.0, 0.0, 0.0)
ob_camera.display_type = 'WIRE'
ob_camera.lineart.crease_threshold = 0.0
ob_cube_005.location = (-1.0, 4.745, 0.6409)
ob_cube_005.rotation_euler = (-1.629e-07, 0.0, 0.0)
ob_cube_005.scale = (1.372, 1.372, 1.372)
ob_cube_005.color = (0.8, 0.8, 0.8, 1.0)
ob_cube_005.lineart.crease_threshold = 0.0

# ---- collection membership
col_collection.objects.link(ob_light)
col_collection.objects.link(ob_camera)
col_collection.objects.link(ob_cube_005)

# ---- scene / render settings (as saved in the file)
scene.camera = ob_camera
scene.frame_start = 1; scene.frame_end = 250; scene.frame_set(0)
scene.render.engine = 'BLENDER_EEVEE_NEXT'
scene.cycles.use_denoising = False
scene.cycles.samples = 128
scene.cycles.sampling_pattern = 'TABULATED_SOBOL'
scene.cycles.use_adaptive_sampling = False
scene.cycles.use_light_tree = False
scene.view_settings.view_transform = 'Filmic'
bpy.context.view_layer.update()
